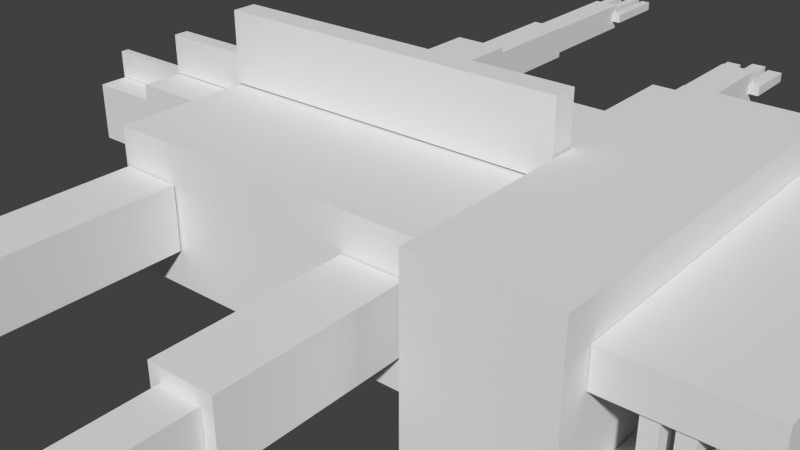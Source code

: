 # Source: snowbiter.blend  (saved by Blender 2.72.0; exported with 4.5.12 LTS)
import bpy
from mathutils import Matrix  # noqa: F401  (used for matrix-valued properties, if any)

bpy.ops.wm.read_factory_settings(use_empty=True)
scene = bpy.context.scene
scene.name = 'Scene'

# ---- collections
col_collection_1 = bpy.data.collections.new('Collection 1'); scene.collection.children.link(col_collection_1)

# ---- materials (node trees are filled in below, after node groups)
mat_material = bpy.data.materials.new('Material')
mat_material.alpha_threshold = 0.0
mat_material.use_transparent_shadow = False
mat_material.roughness = 0.5
mat_material.line_color = (0.0, 0.0, 0.0, 1.0)

# ---- material node trees

# ---- world
world_world = bpy.data.worlds.new('World'); scene.world = world_world
world_world.color = (0.05088, 0.05088, 0.05088)
world_world.use_sun_shadow = False
world_world.sun_shadow_jitter_overblur = 0.0
world_world.cycles.sampling_method = 'MANUAL'
world_world.cycles.sample_map_resolution = 256

# ---- meshes
me_cube = bpy.data.meshes.new('Cube')
me_cube.from_pydata([(0.4607, -3.548, -0.0787), (0.4607, -3.138, -0.0787), (0.5532, -3.138, -0.0787), (0.5532, -3.548, -0.0787), (0.4607, -3.548, 0.0787), (0.4607, -3.138, 0.0787), (0.5532, -3.138, 0.0787), (0.5532, -3.548, 0.0787), (0.7393, -3.53, -0.0787), (0.7393, -3.12, -0.0787), (0.8318, -3.12, -0.0787), (0.8318, -3.53, -0.0787), (0.7393, -3.53, 0.0787), (0.7393, -3.12, 0.0787), (0.8318, -3.12, 0.0787), (0.8318, -3.53, 0.0787), (0.5945, -3.61, -0.0787), (0.5945, -3.2, -0.0787), (0.687, -3.2, -0.0787), (0.687, -3.61, -0.0787), (0.5945, -3.61, 0.0787), (0.5945, -3.2, 0.0787), (0.687, -3.2, 0.0787), (0.687, -3.61, 0.0787), (0.4624, -2.232, -0.4622), (0.4624, -1.009, -0.4622), (0.8128, -1.009, -0.4622), (0.8128, -2.232, -0.4622), (0.4624, -2.232, 0.4622), (0.4624, -1.009, 0.4622), (0.8128, -1.009, 0.4622), (0.8128, -2.232, 0.4622), (0.5281, -3.198, -0.2788), (0.5281, -2.234, -0.2788), (0.7471, -2.234, -0.2788), (0.7471, -3.198, -0.2788), (0.5281, -3.198, 0.2788), (0.5281, -2.234, 0.2788), (0.7471, -2.234, 0.2788), (0.7471, -3.198, 0.2788), (-0.952, -4.652, -0.07682), (-0.952, -4.113, -0.07682), (-0.8886, -4.113, -0.07682), (-0.8886, -4.652, -0.07682), (-0.952, -4.652, 0.07682), (-0.952, -4.113, 0.07682), (-0.8886, -4.113, 0.07682), (-0.8886, -4.652, 0.07682), (-0.7124, -4.637, -0.07682), (-0.7124, -4.099, -0.07682), (-0.649, -4.099, -0.07682), (-0.649, -4.637, -0.07682), (-0.7124, -4.637, 0.07682), (-0.7124, -4.099, 0.07682), (-0.649, -4.099, 0.07682), (-0.649, -4.637, 0.07682), (-0.8378, -4.708, -0.07682), (-0.8378, -4.17, -0.07682), (-0.7744, -4.17, -0.07682), (-0.7744, -4.708, -0.07682), (-0.8378, -4.708, 0.07682), (-0.8378, -4.17, 0.07682), (-0.7744, -4.17, 0.07682), (-0.7744, -4.708, 0.07682), (-0.8931, -4.166, -0.2273), (-0.8931, -3.202, -0.2273), (-0.7191, -3.202, -0.2273), (-0.7191, -4.166, -0.2273), (-0.8931, -4.166, 0.2273), (-0.8931, -3.202, 0.2273), (-0.7191, -3.202, 0.2273), (-0.7191, -4.166, 0.2273), (-0.9155, -3.198, -0.2788), (-0.9155, -2.234, -0.2788), (-0.6966, -2.234, -0.2788), (-0.6966, -3.198, -0.2788), (-0.9155, -3.198, 0.2788), (-0.9155, -2.234, 0.2788), (-0.6966, -2.234, 0.2788), (-0.6966, -3.198, 0.2788), (-0.9813, -2.232, -0.4622), (-0.9813, -1.01, -0.4622), (-0.6309, -1.01, -0.4622), (-0.6309, -2.232, -0.4622), (-0.9813, -2.232, 0.4622), (-0.9813, -1.01, 0.4622), (-0.6309, -1.01, 0.4622), (-0.6309, -2.232, 0.4622), (0.8145, 3.547, -0.0787), (0.8145, 3.137, -0.0787), (0.722, 3.137, -0.0787), (0.722, 3.547, -0.0787), (0.8145, 3.547, 0.0787), (0.8145, 3.137, 0.0787), (0.722, 3.137, 0.0787), (0.722, 3.547, 0.0787), (0.5359, 3.529, -0.0787), (0.5359, 3.119, -0.0787), (0.4434, 3.119, -0.0787), (0.4434, 3.529, -0.0787), (0.5359, 3.529, 0.0787), (0.5359, 3.119, 0.0787), (0.4434, 3.119, 0.0787), (0.4434, 3.529, 0.0787), (0.6807, 3.609, -0.0787), (0.6807, 3.199, -0.0787), (0.5882, 3.199, -0.0787), (0.5882, 3.609, -0.0787), (0.6807, 3.609, 0.0787), (0.6807, 3.199, 0.0787), (0.5882, 3.199, 0.0787), (0.5882, 3.609, 0.0787), (0.8128, 2.231, -0.4622), (0.8128, 1.008, -0.4622), (0.4624, 1.008, -0.4622), (0.4624, 2.231, -0.4622), (0.8128, 2.231, 0.4622), (0.8128, 1.008, 0.4622), (0.4624, 1.008, 0.4622), (0.4624, 2.231, 0.4622), (0.7471, 3.197, -0.2788), (0.7471, 2.233, -0.2788), (0.5281, 2.233, -0.2788), (0.5281, 3.197, -0.2788), (0.7471, 3.197, 0.2788), (0.7471, 2.233, 0.2788), (0.5281, 2.233, 0.2788), (0.5281, 3.197, 0.2788), (-0.6645, 4.65, -0.07682), (-0.6645, 4.112, -0.07682), (-0.728, 4.112, -0.07682), (-0.728, 4.65, -0.07682), (-0.6645, 4.65, 0.07682), (-0.6645, 4.112, 0.07682), (-0.728, 4.112, 0.07682), (-0.728, 4.65, 0.07682), (-0.9041, 4.636, -0.07682), (-0.9041, 4.098, -0.07682), (-0.9675, 4.098, -0.07682), (-0.9675, 4.636, -0.07682), (-0.9041, 4.636, 0.07682), (-0.9041, 4.098, 0.07682), (-0.9675, 4.098, 0.07682), (-0.9675, 4.636, 0.07682), (-0.7787, 4.707, -0.07682), (-0.7787, 4.169, -0.07682), (-0.8421, 4.169, -0.07682), (-0.8421, 4.707, -0.07682), (-0.7787, 4.707, 0.07682), (-0.7787, 4.169, 0.07682), (-0.8421, 4.169, 0.07682), (-0.8421, 4.707, 0.07682), (-0.7234, 4.165, -0.2273), (-0.7234, 3.201, -0.2273), (-0.8974, 3.201, -0.2273), (-0.8974, 4.165, -0.2273), (-0.7234, 4.165, 0.2273), (-0.7234, 3.201, 0.2273), (-0.8974, 3.201, 0.2273), (-0.8974, 4.165, 0.2273), (-0.701, 3.197, -0.2788), (-0.701, 2.233, -0.2788), (-0.9199, 2.233, -0.2788), (-0.9199, 3.197, -0.2788), (-0.701, 3.197, 0.2788), (-0.701, 2.233, 0.2788), (-0.9199, 2.233, 0.2788), (-0.9199, 3.197, 0.2788), (-0.6352, 2.231, -0.4622), (-0.6352, 1.008, -0.4622), (-0.9856, 1.008, -0.4622), (-0.9856, 2.231, -0.4622), (-0.6352, 2.231, 0.4622), (-0.6352, 1.008, 0.4622), (-0.9856, 1.008, 0.4622), (-0.9856, 2.231, 0.4622), (-1.56, 0.02827, 0.4439), (-1.56, -0.02827, 0.4439), (-2.093, -0.02827, 0.4439), (-2.093, 0.02827, 0.4439), (-1.56, 0.02827, 0.8551), (-1.56, -0.02827, 0.8551), (-2.093, -0.02827, 0.8551), (-2.093, 0.02827, 0.8551), (-1.013, 0.05148, 0.8353), (-1.013, -0.05148, 0.8353), (-1.545, -0.05148, 0.8353), (-1.545, 0.05149, 0.8353), (-1.013, 0.05148, 1.411), (-1.013, -0.05149, 1.411), (-1.545, -0.05148, 1.411), (-1.545, 0.05148, 1.411), (-1.554, 0.2264, -0.4376), (-1.554, -0.2264, -0.4376), (-2.09, -0.2264, -0.4376), (-2.09, 0.2264, -0.4376), (-1.554, 0.2264, 0.4376), (-1.554, -0.2264, 0.4376), (-2.09, -0.2264, 0.4376), (-2.09, 0.2264, 0.4376), (-1.009, 0.334, -0.8229), (-1.009, -0.334, -0.8229), (-1.545, -0.334, -0.8229), (-1.545, 0.334, -0.8229), (-1.009, 0.334, 0.8229), (-1.009, -0.334, 0.8229), (-1.545, -0.334, 0.8229), (-1.545, 0.334, 0.8229), (1.0, 0.08384, 1.023), (1.0, -0.08384, 1.023), (-1.0, -0.08384, 1.023), (-1.0, 0.08384, 1.023), (1.0, 0.08384, 2.047), (1.0, -0.08384, 2.047), (-1.0, -0.08384, 2.047), (-1.0, 0.08384, 2.047), (2.467, 0.5585, 0.3469), (2.467, 0.6768, 0.3469), (2.386, 0.6768, 0.3469), (2.386, 0.5585, 0.3469), (2.467, 0.5585, -0.1688), (2.467, 0.6768, -0.1688), (2.386, 0.6768, -0.1688), (2.386, 0.5585, -0.1688), (2.467, 0.3532, 0.3469), (2.467, 0.4715, 0.3469), (2.386, 0.4715, 0.3469), (2.386, 0.3532, 0.3469), (2.467, 0.3532, -0.1688), (2.467, 0.4715, -0.1688), (2.386, 0.4715, -0.1688), (2.386, 0.3532, -0.1688), (2.467, -0.4941, 0.3469), (2.467, -0.3758, 0.3469), (2.386, -0.3758, 0.3469), (2.386, -0.4941, 0.3469), (2.467, -0.4941, -0.1688), (2.467, -0.3758, -0.1688), (2.386, -0.3758, -0.1688), (2.386, -0.4941, -0.1688), (2.467, -0.7419, 0.3469), (2.467, -0.6236, 0.3469), (2.386, -0.6236, 0.3469), (2.386, -0.7419, 0.3469), (2.467, -0.7419, -0.1688), (2.467, -0.6236, -0.1688), (2.386, -0.6236, -0.1688), (2.386, -0.7419, -0.1688), (2.467, -0.9324, 0.3469), (2.467, -0.8141, 0.3469), (2.386, -0.8141, 0.3469), (2.386, -0.9324, 0.3469), (2.467, -0.9324, -0.1688), (2.467, -0.8141, -0.1688), (2.386, -0.8141, -0.1688), (2.386, -0.9324, -0.1688), (2.467, -0.2667, 0.3469), (2.467, -0.1484, 0.3469), (2.386, -0.1484, 0.3469), (2.386, -0.2667, 0.3469), (2.467, -0.2667, -0.1688), (2.467, -0.1484, -0.1688), (2.386, -0.1484, -0.1688), (2.386, -0.2667, -0.1688), (2.467, 0.1421, 0.3469), (2.467, 0.2604, 0.3469), (2.386, 0.2604, 0.3469), (2.386, 0.1421, 0.3469), (2.467, 0.1421, -0.1688), (2.467, 0.2604, -0.1688), (2.386, 0.2604, -0.1688), (2.386, 0.1421, -0.1688), (2.467, 0.7857, 0.3469), (2.467, 0.904, 0.3469), (2.386, 0.904, 0.3469), (2.386, 0.7857, 0.3469), (2.467, 0.7857, -0.1688), (2.467, 0.904, -0.1688), (2.386, 0.904, -0.1688), (2.386, 0.7857, -0.1688), (2.179, -1.118, 0.3469), (2.179, -0.9996, 0.3469), (2.097, -0.9996, 0.3469), (2.097, -1.118, 0.3469), (2.179, -1.118, -0.1688), (2.179, -0.9996, -0.1688), (2.097, -0.9996, -0.1688), (2.097, -1.118, -0.1688), (2.326, -1.118, 0.3469), (2.326, -0.9996, 0.3469), (2.244, -0.9996, 0.3469), (2.244, -1.118, 0.3469), (2.326, -1.118, -0.1688), (2.326, -0.9996, -0.1688), (2.244, -0.9996, -0.1688), (2.244, -1.118, -0.1688), (2.039, -1.118, 0.3469), (2.039, -0.9996, 0.3469), (1.957, -0.9996, 0.3469), (1.957, -1.118, 0.3469), (2.039, -1.118, -0.1688), (2.039, -0.9996, -0.1688), (1.957, -0.9996, -0.1688), (1.957, -1.118, -0.1688), (2.326, 0.9925, 0.3469), (2.326, 1.111, 0.3469), (2.244, 1.111, 0.3469), (2.244, 0.9925, 0.3469), (2.326, 0.9925, -0.1688), (2.326, 1.111, -0.1688), (2.244, 1.111, -0.1688), (2.244, 0.9925, -0.1688), (2.171, 0.9925, 0.3469), (2.171, 1.111, 0.3469), (2.09, 1.111, 0.3469), (2.09, 0.9925, 0.3469), (2.171, 0.9925, -0.1688), (2.171, 1.111, -0.1688), (2.09, 1.111, -0.1688), (2.09, 0.9925, -0.1688), (1.992, 0.9925, 0.3469), (1.992, 1.111, 0.3469), (1.91, 1.111, 0.3469), (1.91, 0.9925, 0.3469), (1.992, 0.9925, -0.1688), (1.992, 1.111, -0.1688), (1.91, 1.111, -0.1688), (1.91, 0.9925, -0.1688), (2.467, 0.9925, 0.3469), (2.467, 1.111, 0.3469), (2.386, 1.111, 0.3469), (2.386, 0.9925, 0.3469), (2.467, 0.9925, -0.1688), (2.467, 1.111, -0.1688), (2.386, 1.111, -0.1688), (2.386, 0.9925, -0.1688), (2.467, -1.118, 0.3469), (2.467, -0.9996, 0.3469), (2.386, -0.9996, 0.3469), (2.386, -1.118, 0.3469), (2.467, -1.118, -0.1688), (2.467, -0.9996, -0.1688), (2.386, -0.9996, -0.1688), (2.386, -1.118, -0.1688), (2.467, -0.05915, 0.3469), (2.467, 0.05915, 0.3469), (2.386, 0.05915, 0.3469), (2.386, -0.05915, 0.3469), (2.467, -0.05915, -0.1688), (2.467, 0.05915, -0.1688), (2.386, 0.05915, -0.1688), (2.386, -0.05915, -0.1688), (2.478, -1.131, 0.809), (2.478, 1.131, 0.809), (1.75, 1.131, 0.809), (1.75, -1.131, 0.809), (2.478, -1.131, 0.2934), (2.478, 1.131, 0.2934), (1.75, 1.131, 0.2934), (1.75, -1.131, 0.2934), (2.383, -0.4708, -0.8506), (2.383, -0.5705, -0.8506), (2.311, -0.5705, -0.8506), (2.311, -0.4708, -0.8506), (2.383, -0.4708, -0.3349), (2.383, -0.5705, -0.3349), (2.311, -0.5705, -0.3349), (2.311, -0.4708, -0.3349), (2.383, -0.2977, -0.8506), (2.383, -0.3974, -0.8506), (2.311, -0.3974, -0.8506), (2.311, -0.2977, -0.8506), (2.383, -0.2977, -0.3349), (2.383, -0.3974, -0.3349), (2.311, -0.3974, -0.3349), (2.311, -0.2977, -0.3349), (2.383, 0.4165, -0.8506), (2.383, 0.3168, -0.8506), (2.311, 0.3168, -0.8506), (2.311, 0.4165, -0.8506), (2.383, 0.4165, -0.3349), (2.383, 0.3168, -0.3349), (2.311, 0.3168, -0.3349), (2.311, 0.4165, -0.3349), (2.383, 0.6254, -0.8506), (2.383, 0.5256, -0.8506), (2.311, 0.5256, -0.8506), (2.311, 0.6254, -0.8506), (2.383, 0.6254, -0.3349), (2.383, 0.5256, -0.3349), (2.311, 0.5256, -0.3349), (2.311, 0.6254, -0.3349), (2.383, 0.786, -0.8506), (2.383, 0.6863, -0.8506), (2.311, 0.6863, -0.8506), (2.311, 0.786, -0.8506), (2.383, 0.786, -0.3349), (2.383, 0.6863, -0.3349), (2.311, 0.6863, -0.3349), (2.311, 0.786, -0.3349), (2.383, 0.2248, -0.8506), (2.383, 0.1251, -0.8506), (2.311, 0.1251, -0.8506), (2.311, 0.2248, -0.8506), (2.383, 0.2248, -0.3349), (2.383, 0.1251, -0.3349), (2.311, 0.1251, -0.3349), (2.311, 0.2248, -0.3349), (2.383, -0.1198, -0.8506), (2.383, -0.2195, -0.8506), (2.311, -0.2195, -0.8506), (2.311, -0.1198, -0.8506), (2.383, -0.1198, -0.3349), (2.383, -0.2195, -0.3349), (2.311, -0.2195, -0.3349), (2.311, -0.1198, -0.3349), (2.383, -0.6623, -0.8506), (2.383, -0.762, -0.8506), (2.311, -0.762, -0.8506), (2.311, -0.6623, -0.8506), (2.383, -0.6623, -0.3349), (2.383, -0.762, -0.3349), (2.311, -0.762, -0.3349), (2.311, -0.6623, -0.3349), (2.129, 0.9423, -0.8506), (2.129, 0.8426, -0.8506), (2.057, 0.8426, -0.8506), (2.057, 0.9423, -0.8506), (2.129, 0.9423, -0.3349), (2.129, 0.8426, -0.3349), (2.057, 0.8426, -0.3349), (2.057, 0.9423, -0.3349), (2.258, 0.9423, -0.8506), (2.258, 0.8426, -0.8506), (2.186, 0.8426, -0.8506), (2.186, 0.9423, -0.8506), (2.258, 0.9423, -0.3349), (2.258, 0.8426, -0.3349), (2.186, 0.8426, -0.3349), (2.186, 0.9423, -0.3349), (2.005, 0.9423, -0.8506), (2.005, 0.8426, -0.8506), (1.933, 0.8426, -0.8506), (1.933, 0.9423, -0.8506), (2.005, 0.9423, -0.3349), (2.005, 0.8426, -0.3349), (1.933, 0.8426, -0.3349), (1.933, 0.9423, -0.3349), (2.258, -0.8367, -0.8506), (2.258, -0.9364, -0.8506), (2.186, -0.9364, -0.8506), (2.186, -0.8367, -0.8506), (2.258, -0.8367, -0.3349), (2.258, -0.9364, -0.3349), (2.186, -0.9364, -0.3349), (2.186, -0.8367, -0.3349), (2.122, -0.8367, -0.8506), (2.122, -0.9364, -0.8506), (2.05, -0.9364, -0.8506), (2.05, -0.8367, -0.8506), (2.122, -0.8367, -0.3349), (2.122, -0.9364, -0.3349), (2.05, -0.9364, -0.3349), (2.05, -0.8367, -0.3349), (1.964, -0.8367, -0.8506), (1.964, -0.9364, -0.8506), (1.892, -0.9364, -0.8506), (1.892, -0.8367, -0.8506), (1.964, -0.8367, -0.3349), (1.964, -0.9364, -0.3349), (1.892, -0.9364, -0.3349), (1.892, -0.8367, -0.3349), (2.383, -0.8367, -0.8506), (2.383, -0.9364, -0.8506), (2.311, -0.9364, -0.8506), (2.311, -0.8367, -0.8506), (2.383, -0.8367, -0.3349), (2.383, -0.9364, -0.3349), (2.311, -0.9364, -0.3349), (2.311, -0.8367, -0.3349), (2.383, 0.9423, -0.8506), (2.383, 0.8426, -0.8506), (2.311, 0.8426, -0.8506), (2.311, 0.9423, -0.8506), (2.383, 0.9423, -0.3349), (2.383, 0.8426, -0.3349), (2.311, 0.8426, -0.3349), (2.311, 0.9423, -0.3349), (2.383, 0.04986, -0.8506), (2.383, -0.04986, -0.8506), (2.311, -0.04986, -0.8506), (2.311, 0.04986, -0.8506), (2.383, 0.04986, -0.3349), (2.383, -0.04986, -0.3349), (2.311, -0.04986, -0.3349), (2.311, 0.04986, -0.3349), (2.392, 0.9532, -1.313), (2.392, -0.9532, -1.313), (1.752, -0.9532, -1.313), (1.752, 0.9532, -1.313), (2.392, 0.9532, -0.7971), (2.392, -0.9532, -0.7971), (1.752, -0.9532, -0.7971), (1.752, 0.9532, -0.7971), (1.748, 1.328, -1.324), (1.748, -1.328, -1.324), (1.013, -1.328, -1.324), (1.013, 1.328, -1.324), (1.748, 1.328, 1.324), (1.748, -1.328, 1.324), (1.013, -1.328, 1.324), (1.013, 1.328, 1.324), (1.0, 1.0, -1.0), (1.0, -1.0, -1.0), (-1.0, -1.0, -1.0), (-1.0, 1.0, -1.0), (1.0, 1.0, 1.0), (1.0, -1.0, 1.0), (-1.0, -1.0, 1.0), (-1.0, 1.0, 1.0)], [], [(0, 1, 2, 3), (4, 7, 6, 5), (0, 4, 5, 1), (1, 5, 6, 2), (2, 6, 7, 3), (4, 0, 3, 7), (8, 9, 10, 11), (12, 15, 14, 13), (8, 12, 13, 9), (9, 13, 14, 10), (10, 14, 15, 11), (12, 8, 11, 15), (16, 17, 18, 19), (20, 23, 22, 21), (16, 20, 21, 17), (17, 21, 22, 18), (18, 22, 23, 19), (20, 16, 19, 23), (24, 25, 26, 27), (28, 31, 30, 29), (24, 28, 29, 25), (25, 29, 30, 26), (26, 30, 31, 27), (28, 24, 27, 31), (32, 33, 34, 35), (36, 39, 38, 37), (32, 36, 37, 33), (33, 37, 38, 34), (34, 38, 39, 35), (36, 32, 35, 39), (40, 41, 42, 43), (44, 47, 46, 45), (40, 44, 45, 41), (41, 45, 46, 42), (42, 46, 47, 43), (44, 40, 43, 47), (48, 49, 50, 51), (52, 55, 54, 53), (48, 52, 53, 49), (49, 53, 54, 50), (50, 54, 55, 51), (52, 48, 51, 55), (56, 57, 58, 59), (60, 63, 62, 61), (56, 60, 61, 57), (57, 61, 62, 58), (58, 62, 63, 59), (60, 56, 59, 63), (64, 65, 66, 67), (68, 71, 70, 69), (64, 68, 69, 65), (65, 69, 70, 66), (66, 70, 71, 67), (68, 64, 67, 71), (72, 73, 74, 75), (76, 79, 78, 77), (72, 76, 77, 73), (73, 77, 78, 74), (74, 78, 79, 75), (76, 72, 75, 79), (80, 81, 82, 83), (84, 87, 86, 85), (80, 84, 85, 81), (81, 85, 86, 82), (82, 86, 87, 83), (84, 80, 83, 87), (88, 89, 90, 91), (92, 95, 94, 93), (88, 92, 93, 89), (89, 93, 94, 90), (90, 94, 95, 91), (92, 88, 91, 95), (96, 97, 98, 99), (100, 103, 102, 101), (96, 100, 101, 97), (97, 101, 102, 98), (98, 102, 103, 99), (100, 96, 99, 103), (104, 105, 106, 107), (108, 111, 110, 109), (104, 108, 109, 105), (105, 109, 110, 106), (106, 110, 111, 107), (108, 104, 107, 111), (112, 113, 114, 115), (116, 119, 118, 117), (112, 116, 117, 113), (113, 117, 118, 114), (114, 118, 119, 115), (116, 112, 115, 119), (120, 121, 122, 123), (124, 127, 126, 125), (120, 124, 125, 121), (121, 125, 126, 122), (122, 126, 127, 123), (124, 120, 123, 127), (128, 129, 130, 131), (132, 135, 134, 133), (128, 132, 133, 129), (129, 133, 134, 130), (130, 134, 135, 131), (132, 128, 131, 135), (136, 137, 138, 139), (140, 143, 142, 141), (136, 140, 141, 137), (137, 141, 142, 138), (138, 142, 143, 139), (140, 136, 139, 143), (144, 145, 146, 147), (148, 151, 150, 149), (144, 148, 149, 145), (145, 149, 150, 146), (146, 150, 151, 147), (148, 144, 147, 151), (152, 153, 154, 155), (156, 159, 158, 157), (152, 156, 157, 153), (153, 157, 158, 154), (154, 158, 159, 155), (156, 152, 155, 159), (160, 161, 162, 163), (164, 167, 166, 165), (160, 164, 165, 161), (161, 165, 166, 162), (162, 166, 167, 163), (164, 160, 163, 167), (168, 169, 170, 171), (172, 175, 174, 173), (168, 172, 173, 169), (169, 173, 174, 170), (170, 174, 175, 171), (172, 168, 171, 175), (176, 177, 178, 179), (180, 183, 182, 181), (176, 180, 181, 177), (177, 181, 182, 178), (178, 182, 183, 179), (180, 176, 179, 183), (184, 185, 186, 187), (188, 191, 190, 189), (184, 188, 189, 185), (185, 189, 190, 186), (186, 190, 191, 187), (188, 184, 187, 191), (192, 193, 194, 195), (196, 199, 198, 197), (192, 196, 197, 193), (193, 197, 198, 194), (194, 198, 199, 195), (196, 192, 195, 199), (200, 201, 202, 203), (204, 207, 206, 205), (200, 204, 205, 201), (201, 205, 206, 202), (202, 206, 207, 203), (204, 200, 203, 207), (208, 209, 210, 211), (212, 215, 214, 213), (208, 212, 213, 209), (209, 213, 214, 210), (210, 214, 215, 211), (212, 208, 211, 215), (216, 217, 218, 219), (220, 223, 222, 221), (216, 220, 221, 217), (217, 221, 222, 218), (218, 222, 223, 219), (220, 216, 219, 223), (224, 225, 226, 227), (228, 231, 230, 229), (224, 228, 229, 225), (225, 229, 230, 226), (226, 230, 231, 227), (228, 224, 227, 231), (232, 233, 234, 235), (236, 239, 238, 237), (232, 236, 237, 233), (233, 237, 238, 234), (234, 238, 239, 235), (236, 232, 235, 239), (240, 241, 242, 243), (244, 247, 246, 245), (240, 244, 245, 241), (241, 245, 246, 242), (242, 246, 247, 243), (244, 240, 243, 247), (248, 249, 250, 251), (252, 255, 254, 253), (248, 252, 253, 249), (249, 253, 254, 250), (250, 254, 255, 251), (252, 248, 251, 255), (256, 257, 258, 259), (260, 263, 262, 261), (256, 260, 261, 257), (257, 261, 262, 258), (258, 262, 263, 259), (260, 256, 259, 263), (264, 265, 266, 267), (268, 271, 270, 269), (264, 268, 269, 265), (265, 269, 270, 266), (266, 270, 271, 267), (268, 264, 267, 271), (272, 273, 274, 275), (276, 279, 278, 277), (272, 276, 277, 273), (273, 277, 278, 274), (274, 278, 279, 275), (276, 272, 275, 279), (280, 281, 282, 283), (284, 287, 286, 285), (280, 284, 285, 281), (281, 285, 286, 282), (282, 286, 287, 283), (284, 280, 283, 287), (288, 289, 290, 291), (292, 295, 294, 293), (288, 292, 293, 289), (289, 293, 294, 290), (290, 294, 295, 291), (292, 288, 291, 295), (296, 297, 298, 299), (300, 303, 302, 301), (296, 300, 301, 297), (297, 301, 302, 298), (298, 302, 303, 299), (300, 296, 299, 303), (304, 305, 306, 307), (308, 311, 310, 309), (304, 308, 309, 305), (305, 309, 310, 306), (306, 310, 311, 307), (308, 304, 307, 311), (312, 313, 314, 315), (316, 319, 318, 317), (312, 316, 317, 313), (313, 317, 318, 314), (314, 318, 319, 315), (316, 312, 315, 319), (320, 321, 322, 323), (324, 327, 326, 325), (320, 324, 325, 321), (321, 325, 326, 322), (322, 326, 327, 323), (324, 320, 323, 327), (328, 329, 330, 331), (332, 335, 334, 333), (328, 332, 333, 329), (329, 333, 334, 330), (330, 334, 335, 331), (332, 328, 331, 335), (336, 337, 338, 339), (340, 343, 342, 341), (336, 340, 341, 337), (337, 341, 342, 338), (338, 342, 343, 339), (340, 336, 339, 343), (344, 345, 346, 347), (348, 351, 350, 349), (344, 348, 349, 345), (345, 349, 350, 346), (346, 350, 351, 347), (348, 344, 347, 351), (352, 353, 354, 355), (356, 359, 358, 357), (352, 356, 357, 353), (353, 357, 358, 354), (354, 358, 359, 355), (356, 352, 355, 359), (360, 361, 362, 363), (364, 367, 366, 365), (360, 364, 365, 361), (361, 365, 366, 362), (362, 366, 367, 363), (364, 360, 363, 367), (368, 369, 370, 371), (372, 375, 374, 373), (368, 372, 373, 369), (369, 373, 374, 370), (370, 374, 375, 371), (372, 368, 371, 375), (376, 377, 378, 379), (380, 383, 382, 381), (376, 380, 381, 377), (377, 381, 382, 378), (378, 382, 383, 379), (380, 376, 379, 383), (384, 385, 386, 387), (388, 391, 390, 389), (384, 388, 389, 385), (385, 389, 390, 386), (386, 390, 391, 387), (388, 384, 387, 391), (392, 393, 394, 395), (396, 399, 398, 397), (392, 396, 397, 393), (393, 397, 398, 394), (394, 398, 399, 395), (396, 392, 395, 399), (400, 401, 402, 403), (404, 407, 406, 405), (400, 404, 405, 401), (401, 405, 406, 402), (402, 406, 407, 403), (404, 400, 403, 407), (408, 409, 410, 411), (412, 415, 414, 413), (408, 412, 413, 409), (409, 413, 414, 410), (410, 414, 415, 411), (412, 408, 411, 415), (416, 417, 418, 419), (420, 423, 422, 421), (416, 420, 421, 417), (417, 421, 422, 418), (418, 422, 423, 419), (420, 416, 419, 423), (424, 425, 426, 427), (428, 431, 430, 429), (424, 428, 429, 425), (425, 429, 430, 426), (426, 430, 431, 427), (428, 424, 427, 431), (432, 433, 434, 435), (436, 439, 438, 437), (432, 436, 437, 433), (433, 437, 438, 434), (434, 438, 439, 435), (436, 432, 435, 439), (440, 441, 442, 443), (444, 447, 446, 445), (440, 444, 445, 441), (441, 445, 446, 442), (442, 446, 447, 443), (444, 440, 443, 447), (448, 449, 450, 451), (452, 455, 454, 453), (448, 452, 453, 449), (449, 453, 454, 450), (450, 454, 455, 451), (452, 448, 451, 455), (456, 457, 458, 459), (460, 463, 462, 461), (456, 460, 461, 457), (457, 461, 462, 458), (458, 462, 463, 459), (460, 456, 459, 463), (464, 465, 466, 467), (468, 471, 470, 469), (464, 468, 469, 465), (465, 469, 470, 466), (466, 470, 471, 467), (468, 464, 467, 471), (472, 473, 474, 475), (476, 479, 478, 477), (472, 476, 477, 473), (473, 477, 478, 474), (474, 478, 479, 475), (476, 472, 475, 479), (480, 481, 482, 483), (484, 487, 486, 485), (480, 484, 485, 481), (481, 485, 486, 482), (482, 486, 487, 483), (484, 480, 483, 487), (488, 489, 490, 491), (492, 495, 494, 493), (488, 492, 493, 489), (489, 493, 494, 490), (490, 494, 495, 491), (492, 488, 491, 495), (496, 497, 498, 499), (500, 503, 502, 501), (496, 500, 501, 497), (497, 501, 502, 498), (498, 502, 503, 499), (500, 496, 499, 503), (504, 505, 506, 507), (508, 511, 510, 509), (504, 508, 509, 505), (505, 509, 510, 506), (506, 510, 511, 507), (508, 504, 507, 511), (512, 513, 514, 515), (516, 519, 518, 517), (512, 516, 517, 513), (513, 517, 518, 514), (514, 518, 519, 515), (516, 512, 515, 519)])
_uv = me_cube.uv_layers.new(name='UVMap')
_uv.uv.foreach_set('vector', [0.7604, 0.9801, 0.7604, 0.9412, 0.7691, 0.9412, 0.7691, 0.9801, 0.8513, 0.8614, 0.8601, 0.8614, 0.8601, 0.9003, 0.8513, 0.9003, 0.132, 0.9469, 0.117, 0.9469, 0.117, 0.908, 0.132, 0.908, 0.8275, 0.6375, 0.8275, 0.6226, 0.8363, 0.6226, 0.8363, 0.6375, 0.4378, 0.9525, 0.4229, 0.9525, 0.4229, 0.9136, 0.4378, 0.9136, 0.7485, 0.2295, 0.7485, 0.2146, 0.7573, 0.2146, 0.7573, 0.2295, 0.7691, 0.9801, 0.7691, 0.9412, 0.7779, 0.9412, 0.7779, 0.9801, 0.8695, 0.9819, 0.8607, 0.9819, 0.8607, 0.943, 0.8695, 0.943, 0.1469, 0.9469, 0.132, 0.9469, 0.132, 0.908, 0.1469, 0.908, 0.7661, 0.2295, 0.7661, 0.2445, 0.7573, 0.2445, 0.7573, 0.2295, 0.9604, 0.8112, 0.9454, 0.8112, 0.9454, 0.7723, 0.9604, 0.7723, 0.7749, 0.2295, 0.7749, 0.2445, 0.7661, 0.2445, 0.7661, 0.2295, 0.8782, 0.9819, 0.8782, 0.943, 0.887, 0.943, 0.887, 0.9819, 0.8782, 0.9819, 0.8695, 0.9819, 0.8695, 0.943, 0.8782, 0.943, 0.7393, 0.9489, 0.7244, 0.9489, 0.7244, 0.91, 0.7393, 0.91, 0.7661, 0.2146, 0.7661, 0.2295, 0.7573, 0.2295, 0.7573, 0.2146, 0.7543, 0.9489, 0.7393, 0.9489, 0.7393, 0.91, 0.7543, 0.91, 0.7397, 0.2445, 0.7397, 0.2295, 0.7485, 0.2295, 0.7485, 0.2445, 0.8722, 0.116, 0.8722, 0.0, 0.9055, 1.131e-08, 0.9055, 0.116, 0.5601, 0.8635, 0.5268, 0.8635, 0.5268, 0.7475, 0.5601, 0.7475, 0.3512, 0.7475, 0.2634, 0.7475, 0.2634, 0.6315, 0.3512, 0.6315, 0.8764, 0.6454, 0.8764, 0.5577, 0.9097, 0.5577, 0.9097, 0.6454, 0.1756, 0.7475, 0.0878, 0.7475, 0.0878, 0.6315, 0.1756, 0.6315, 0.8885, 0.422, 0.8885, 0.3342, 0.9218, 0.3342, 0.9218, 0.422, 0.9256, 0.5332, 0.9256, 0.4417, 0.9464, 0.4417, 0.9464, 0.5332, 0.9464, 0.6246, 0.9256, 0.6246, 0.9256, 0.5332, 0.9464, 0.5332, 0.5268, 0.8389, 0.4738, 0.8389, 0.4738, 0.7475, 0.5268, 0.7475, 0.5906, 0.954, 0.5906, 0.9011, 0.6114, 0.9011, 0.6114, 0.954, 0.2628, 0.8389, 0.2098, 0.8389, 0.2098, 0.7475, 0.2628, 0.7475, 0.5906, 0.9011, 0.5906, 0.954, 0.5698, 0.954, 0.5698, 0.9011, 0.9919, 0.1518, 0.9919, 0.1007, 0.998, 0.1007, 0.998, 0.1518, 0.7163, 0.9489, 0.7223, 0.9489, 0.7223, 1.0, 0.7163, 1.0, 0.9571, 0.3608, 0.9426, 0.3608, 0.9426, 0.3097, 0.9571, 0.3097, 0.8543, 0.6372, 0.8543, 0.6226, 0.8604, 0.6226, 0.8604, 0.6372, 0.04377, 0.9547, 0.02918, 0.9547, 0.02918, 0.9036, 0.04377, 0.9036, 0.8664, 0.6226, 0.8664, 0.6372, 0.8604, 0.6372, 0.8604, 0.6226, 0.993, 0.4928, 0.993, 0.4417, 0.999, 0.4417, 0.999, 0.4928, 0.9985, 0.4119, 0.9925, 0.4119, 0.9925, 0.3608, 0.9985, 0.3608, 0.8451, 0.955, 0.8305, 0.955, 0.8305, 0.9039, 0.8451, 0.9039, 0.5601, 0.8418, 0.5601, 0.8272, 0.5661, 0.8272, 0.5661, 0.8418, 0.8597, 0.955, 0.8451, 0.955, 0.8451, 0.9039, 0.8597, 0.9039, 0.8543, 0.6372, 0.8543, 0.6518, 0.8483, 0.6518, 0.8483, 0.6372, 0.7543, 0.9611, 0.7543, 0.91, 0.7603, 0.91, 0.7603, 0.9611, 0.998, 0.2029, 0.9919, 0.2029, 0.9919, 0.1518, 0.998, 0.1518, 0.0, 0.9036, 0.01459, 0.9036, 0.01459, 0.9547, 9.906e-09, 0.9547, 0.8423, 0.6518, 0.8423, 0.6372, 0.8483, 0.6372, 0.8483, 0.6518, 0.186, 0.9534, 0.1714, 0.9534, 0.1714, 0.9023, 0.186, 0.9023, 0.5661, 0.8418, 0.5661, 0.8563, 0.5601, 0.8563, 0.5601, 0.8418, 0.9204, 0.8638, 0.9204, 0.9552, 0.9038, 0.9552, 0.9038, 0.8638, 0.9426, 0.2182, 0.9591, 0.2182, 0.9591, 0.3097, 0.9426, 0.3097, 0.9038, 0.8392, 0.8607, 0.8392, 0.8607, 0.7478, 0.9038, 0.7478, 0.06746, 0.9511, 0.06746, 0.908, 0.08398, 0.908, 0.08398, 0.9511, 0.613, 0.8096, 0.6562, 0.8096, 0.6562, 0.9011, 0.613, 0.9011, 0.117, 0.908, 0.117, 0.9511, 0.1005, 0.9511, 0.1005, 0.908, 0.8305, 0.9039, 0.8305, 0.8125, 0.8513, 0.8125, 0.8513, 0.9039, 0.952, 0.1007, 0.9312, 0.1007, 0.9312, 0.009269, 0.952, 0.009269, 0.1568, 0.8389, 0.1039, 0.8389, 0.1039, 0.7475, 0.1568, 0.7475, 0.4946, 0.9465, 0.4946, 0.8936, 0.5154, 0.8936, 0.5154, 0.9465, 0.3164, 0.7475, 0.3693, 0.7475, 0.3693, 0.8389, 0.3164, 0.8389, 0.9022, 0.8901, 0.9022, 0.943, 0.8815, 0.943, 0.8815, 0.8901, 0.7972, 0.9285, 0.7972, 0.8125, 0.8305, 0.8125, 0.8305, 0.9285, 0.5601, 0.7475, 0.5268, 0.7475, 0.5268, 0.6315, 0.5601, 0.6315, 0.439, 0.7475, 0.3512, 0.7475, 0.3512, 0.6315, 0.439, 0.6315, 0.3762, 0.8389, 0.3762, 0.9267, 0.3429, 0.9267, 0.3429, 0.8389, 0.7972, 0.7723, 0.7094, 0.7723, 0.7094, 0.6563, 0.7972, 0.6563, 0.2764, 0.8389, 0.2764, 0.9267, 0.2431, 0.9267, 0.2431, 0.8389, 0.9766, 0.2672, 0.9766, 0.3061, 0.9679, 0.3061, 0.9679, 0.2672, 0.9607, 0.0582, 0.9695, 0.0582, 0.9695, 0.09711, 0.9607, 0.09711, 0.5417, 0.9529, 0.5268, 0.9529, 0.5268, 0.914, 0.5417, 0.914, 0.7749, 0.2445, 0.7749, 0.2295, 0.7837, 0.2295, 0.7837, 0.2445, 0.4677, 0.9525, 0.4528, 0.9525, 0.4528, 0.9136, 0.4677, 0.9136, 0.8275, 0.6525, 0.8275, 0.6375, 0.8363, 0.6375, 0.8363, 0.6525, 0.9607, 0.0582, 0.9607, 0.09711, 0.952, 0.09711, 0.952, 0.0582, 0.9783, 0.09711, 0.9695, 0.09711, 0.9695, 0.0582, 0.9783, 0.0582, 0.7244, 0.9489, 0.7094, 0.9489, 0.7094, 0.91, 0.7244, 0.91, 0.7397, 0.2295, 0.7397, 0.2146, 0.7485, 0.2146, 0.7485, 0.2295, 0.4528, 0.9525, 0.4378, 0.9525, 0.4378, 0.9136, 0.4528, 0.9136, 0.7485, 0.2445, 0.7485, 0.2295, 0.7573, 0.2295, 0.7573, 0.2445, 0.9679, 0.2672, 0.9679, 0.3061, 0.9591, 0.3061, 0.9591, 0.2672, 0.5242, 0.9815, 0.5154, 0.9815, 0.5154, 0.9425, 0.5242, 0.9425, 0.9367, 0.4401, 0.9218, 0.4401, 0.9218, 0.4012, 0.9367, 0.4012, 0.7661, 0.2295, 0.7661, 0.2146, 0.7749, 0.2146, 0.7749, 0.2295, 0.5567, 0.9529, 0.5417, 0.9529, 0.5417, 0.914, 0.5567, 0.914, 0.7837, 0.2146, 0.7837, 0.2295, 0.7749, 0.2295, 0.7749, 0.2146, 0.9038, 0.7723, 0.9038, 0.6563, 0.9371, 0.6563, 0.9371, 0.7723, 0.7936, 0.8883, 0.7604, 0.8883, 0.7604, 0.7723, 0.7936, 0.7723, 0.2634, 0.7475, 0.1756, 0.7475, 0.1756, 0.6315, 0.2634, 0.6315, 0.2098, 0.9267, 0.2098, 0.8389, 0.2431, 0.8389, 0.2431, 0.9267, 0.5268, 0.7475, 0.439, 0.7475, 0.439, 0.6315, 0.5268, 0.6315, 0.4095, 0.8389, 0.4095, 0.9267, 0.3762, 0.9267, 0.3762, 0.8389, 0.9454, 0.7723, 0.9454, 0.8638, 0.9246, 0.8638, 0.9246, 0.7723, 0.9218, 0.3097, 0.9426, 0.3097, 0.9426, 0.4012, 0.9218, 0.4012, 0.3693, 0.7475, 0.4223, 0.7475, 0.4223, 0.8389, 0.3693, 0.8389, 0.6322, 0.9011, 0.6322, 0.954, 0.6114, 0.954, 0.6114, 0.9011, 0.2098, 0.8389, 0.1568, 0.8389, 0.1568, 0.7475, 0.2098, 0.7475, 0.7812, 0.8883, 0.7812, 0.9412, 0.7604, 0.9412, 0.7604, 0.8883, 0.4738, 0.9447, 0.4738, 0.9958, 0.4678, 0.9958, 0.4678, 0.9447, 0.998, 0.8623, 0.992, 0.8623, 0.992, 0.8112, 0.998, 0.8112, 0.6468, 0.9522, 0.6322, 0.9522, 0.6322, 0.9011, 0.6468, 0.9011, 0.8483, 0.6372, 0.8483, 0.6226, 0.8543, 0.6226, 0.8543, 0.6372, 0.7957, 0.9394, 0.7812, 0.9394, 0.7812, 0.8883, 0.7957, 0.8883, 0.8483, 0.6226, 0.8483, 0.6372, 0.8423, 0.6372, 0.8423, 0.6226, 1.0, 0.7601, 1.0, 0.8112, 0.994, 0.8112, 0.994, 0.7601, 0.4738, 0.9447, 0.4678, 0.9447, 0.4678, 0.8936, 0.4738, 0.8936, 0.1714, 0.9534, 0.1568, 0.9534, 0.1568, 0.9023, 0.1714, 0.9023, 0.8543, 0.6518, 0.8543, 0.6372, 0.8604, 0.6372, 0.8604, 0.6518, 0.9571, 0.4119, 0.9426, 0.4119, 0.9426, 0.3608, 0.9571, 0.3608, 0.8363, 0.6372, 0.8363, 0.6226, 0.8423, 0.6226, 0.8423, 0.6372, 0.9987, 0.2182, 0.9987, 0.2693, 0.9927, 0.2693, 0.9927, 0.2182, 0.9985, 0.3608, 0.9925, 0.3608, 0.9925, 0.3097, 0.9985, 0.3097, 0.02918, 0.9547, 0.01459, 0.9547, 0.01459, 0.9036, 0.02918, 0.9036, 0.8604, 0.6518, 0.8604, 0.6372, 0.8664, 0.6372, 0.8664, 0.6518, 0.2006, 0.9534, 0.186, 0.9534, 0.186, 0.9023, 0.2006, 0.9023, 0.8363, 0.6521, 0.8363, 0.6375, 0.8423, 0.6375, 0.8423, 0.6521, 0.9412, 0.8638, 0.9412, 0.9552, 0.9246, 0.9552, 0.9246, 0.8638, 0.9412, 0.8638, 0.9577, 0.8638, 0.9577, 0.9552, 0.9412, 0.9552, 0.613, 0.9011, 0.5698, 0.9011, 0.5698, 0.8096, 0.613, 0.8096, 0.08398, 0.9511, 0.08398, 0.908, 0.1005, 0.908, 0.1005, 0.9511, 0.9038, 0.7478, 0.8607, 0.7478, 0.8607, 0.6563, 0.9038, 0.6563, 0.05093, 0.9511, 0.05093, 0.908, 0.06746, 0.908, 0.06746, 0.9511, 0.9246, 0.7723, 0.9246, 0.8638, 0.9038, 0.8638, 0.9038, 0.7723, 0.9218, 0.2182, 0.9426, 0.2182, 0.9426, 0.3097, 0.9218, 0.3097, 0.1039, 0.8389, 0.05093, 0.8389, 0.05093, 0.7475, 0.1039, 0.7475, 0.4946, 0.8936, 0.4946, 0.9465, 0.4738, 0.9465, 0.4738, 0.8936, 0.3164, 0.8389, 0.2634, 0.8389, 0.2634, 0.7475, 0.3164, 0.7475, 0.8815, 0.8901, 0.8815, 0.943, 0.8607, 0.943, 0.8607, 0.8901, 0.9218, 0.2182, 0.9218, 0.3342, 0.8885, 0.3342, 0.8885, 0.2182, 0.8764, 0.4417, 0.9097, 0.4417, 0.9097, 0.5577, 0.8764, 0.5577, 0.0878, 0.7475, 5.661e-09, 0.7475, 0.0, 0.6315, 0.0878, 0.6315, 0.3096, 0.9267, 0.3096, 0.8389, 0.3429, 0.8389, 0.3429, 0.9267, 0.5698, 0.6936, 0.6576, 0.6936, 0.6576, 0.8096, 0.5698, 0.8096, 0.2764, 0.9267, 0.2764, 0.8389, 0.3096, 0.8389, 0.3096, 0.9267, 0.7244, 0.9489, 0.7297, 0.9489, 0.7297, 0.9995, 0.7244, 0.9995, 0.4226, 0.9368, 0.4226, 0.9873, 0.4172, 0.9873, 0.4172, 0.9368, 0.982, 0.2672, 0.982, 0.3062, 0.9766, 0.3062, 0.9766, 0.2672, 0.5268, 0.8635, 0.5658, 0.8635, 0.5658, 0.914, 0.5268, 0.914, 0.9367, 0.4402, 0.9367, 0.4012, 0.9421, 0.4012, 0.9421, 0.4402, 0.6995, 0.9243, 0.6605, 0.9243, 0.6605, 0.8738, 0.6995, 0.8738, 0.9643, 0.711, 0.9741, 0.711, 0.9741, 0.7615, 0.9643, 0.7615, 0.7093, 0.8738, 0.7093, 0.9243, 0.6995, 0.9243, 0.6995, 0.8738, 0.9741, 0.6563, 0.9741, 0.711, 0.9643, 0.711, 0.9643, 0.6563, 0.4738, 0.8936, 0.4738, 0.8389, 0.5244, 0.8389, 0.5244, 0.8936, 0.1469, 0.9626, 0.1469, 0.908, 0.1567, 0.908, 0.1567, 0.9626, 0.76, 0.8553, 0.76, 0.91, 0.7094, 0.91, 0.7094, 0.8553, 0.9037, 0.8901, 0.8607, 0.8901, 0.8607, 0.8392, 0.9037, 0.8392, 0.5948, 0.1898, 0.5948, 0.2407, 0.5518, 0.2407, 0.5518, 0.1898, 0.4659, 0.8305, 0.4659, 0.9136, 0.4229, 0.9136, 0.4229, 0.8305, 0.4229, 0.8305, 0.4229, 0.7475, 0.4738, 0.7475, 0.4738, 0.8305, 0.8722, 0.199, 0.8722, 0.116, 0.9152, 0.116, 0.9152, 0.199, 0.7094, 0.8553, 0.7094, 0.7723, 0.7604, 0.7723, 0.7604, 0.8553, 0.2078, 0.8389, 0.2078, 0.9023, 0.1568, 0.9023, 0.1568, 0.8389, 0.8885, 0.4378, 0.8376, 0.4378, 0.8376, 0.3744, 0.8885, 0.3744, 0.8722, 0.0, 0.8722, 0.1562, 0.8088, 0.1562, 0.8088, 0.0, 2.264e-08, 0.9036, 0.0, 0.7475, 0.05093, 0.7475, 0.05093, 0.9036, 0.7972, 0.8125, 0.7972, 0.6563, 0.8607, 0.6563, 0.8607, 0.8125, 0.8885, 0.2182, 0.8885, 0.3744, 0.8376, 0.3744, 0.8376, 0.2182, 0.9312, 0.199, 0.9152, 0.199, 0.9152, 0.009269, 0.9312, 0.009269, 0.9256, 0.4417, 0.9256, 0.6315, 0.9097, 0.6315, 0.9097, 0.4417, 0.953, 0.6563, 0.953, 0.7535, 0.9371, 0.7535, 0.9371, 0.6563, 0.6001, 0.1898, 0.5028, 0.1898, 0.5028, 0.0, 0.6001, 2.262e-08, 0.9471, 0.1007, 0.9471, 0.1979, 0.9312, 0.1979, 0.9312, 0.1007, 0.5698, 0.2519, 0.6671, 0.2519, 0.6671, 0.4417, 0.5698, 0.4417, 0.8888, 0.2051, 0.8888, 0.2163, 0.8811, 0.2163, 0.8811, 0.2051, 0.9199, 0.2163, 0.9122, 0.2163, 0.9122, 0.2051, 0.9199, 0.2051, 0.9689, 0.9127, 0.9689, 0.9616, 0.9577, 0.9616, 0.9577, 0.9127, 0.9845, 0.8638, 0.9845, 0.9127, 0.9767, 0.9127, 0.9767, 0.8638, 0.9583, 0.1007, 0.9583, 0.1497, 0.9471, 0.1497, 0.9471, 0.1007, 0.9778, 0.4076, 0.9778, 0.3586, 0.9856, 0.3586, 0.9856, 0.4076, 0.1568, 0.8879, 0.1568, 0.8991, 0.1491, 0.8991, 0.1491, 0.8879, 0.5674, 0.2519, 0.5596, 0.2519, 0.5596, 0.2407, 0.5674, 0.2407, 0.9689, 0.5396, 0.9689, 0.5885, 0.9577, 0.5885, 0.9577, 0.5396, 0.9822, 0.009269, 0.9822, 0.0582, 0.9744, 0.0582, 0.9744, 0.009269, 0.9454, 0.8601, 0.9454, 0.8112, 0.9567, 0.8112, 0.9567, 0.8601, 0.9794, 0.7623, 0.9794, 0.8112, 0.9716, 0.8112, 0.9716, 0.7623, 0.9175, 0.6315, 0.9175, 0.6427, 0.9097, 0.6427, 0.9097, 0.6315, 0.5751, 0.2519, 0.5674, 0.2519, 0.5674, 0.2407, 0.5751, 0.2407, 0.9577, 0.5396, 0.9577, 0.4906, 0.9689, 0.4906, 0.9689, 0.5396, 0.9856, 0.3097, 0.9856, 0.3586, 0.9778, 0.3586, 0.9778, 0.3097, 0.9577, 0.6374, 0.9577, 0.5885, 0.9689, 0.5885, 0.9689, 0.6374, 0.9696, 0.1986, 0.9696, 0.1497, 0.9773, 0.1497, 0.9773, 0.1986, 0.4737, 0.8795, 0.4737, 0.8907, 0.4659, 0.8907, 0.4659, 0.8795, 0.5596, 0.2519, 0.5518, 0.2519, 0.5518, 0.2407, 0.5596, 0.2407, 0.9643, 0.6563, 0.9643, 0.7052, 0.953, 0.7052, 0.953, 0.6563, 0.2006, 0.9513, 0.2006, 0.9023, 0.2084, 0.9023, 0.2084, 0.9513, 0.9696, 0.1497, 0.9696, 0.1986, 0.9583, 0.1986, 0.9583, 0.1497, 0.9741, 0.7542, 0.9741, 0.7052, 0.9818, 0.7052, 0.9818, 0.7542, 0.8811, 0.2051, 0.8811, 0.2163, 0.8733, 0.2163, 0.8733, 0.2051, 0.9044, 0.2051, 0.9122, 0.2051, 0.9122, 0.2163, 0.9044, 0.2163, 0.5679, 0.914, 0.5679, 0.9629, 0.5567, 0.9629, 0.5567, 0.914, 0.9818, 0.6563, 0.9818, 0.7052, 0.9741, 0.7052, 0.9741, 0.6563, 0.9577, 0.5885, 0.9577, 0.6374, 0.9464, 0.6374, 0.9464, 0.5885, 0.7812, 0.9883, 0.7812, 0.9394, 0.7889, 0.9394, 0.7889, 0.9883, 0.8966, 0.2051, 0.8966, 0.2163, 0.8888, 0.2163, 0.8888, 0.2051, 0.9253, 0.6427, 0.9175, 0.6427, 0.9175, 0.6315, 0.9253, 0.6315, 0.9577, 0.4906, 0.9577, 0.4417, 0.9689, 0.4417, 0.9689, 0.4906, 0.9896, 0.6563, 0.9896, 0.7052, 0.9818, 0.7052, 0.9818, 0.6563, 0.9577, 0.9127, 0.9577, 0.8638, 0.9689, 0.8638, 0.9689, 0.9127, 0.9696, 0.1497, 0.9696, 0.1007, 0.9773, 0.1007, 0.9773, 0.1497, 0.8963, 0.422, 0.8963, 0.4332, 0.8885, 0.4332, 0.8885, 0.422, 0.8741, 0.6338, 0.8664, 0.6338, 0.8664, 0.6226, 0.8741, 0.6226, 0.9471, 0.1986, 0.9471, 0.1497, 0.9583, 0.1497, 0.9583, 0.1986, 0.7967, 0.9394, 0.7967, 0.9883, 0.7889, 0.9883, 0.7889, 0.9394, 0.9571, 0.3586, 0.9571, 0.3097, 0.9684, 0.3097, 0.9684, 0.3586, 0.9703, 0.2672, 0.9703, 0.2182, 0.9781, 0.2182, 0.9781, 0.2672, 0.8741, 0.6372, 0.8741, 0.6484, 0.8664, 0.6484, 0.8664, 0.6372, 0.9097, 0.6427, 0.9175, 0.6427, 0.9175, 0.6539, 0.9097, 0.6539, 0.9632, 0.009269, 0.9632, 0.0582, 0.952, 0.0582, 0.952, 0.009269, 0.9861, 0.4417, 0.9861, 0.4906, 0.9784, 0.4906, 0.9784, 0.4417, 0.9591, 0.2672, 0.9591, 0.2182, 0.9703, 0.2182, 0.9703, 0.2672, 0.8513, 0.8614, 0.8513, 0.8125, 0.8591, 0.8125, 0.8591, 0.8614, 0.8655, 0.2051, 0.8655, 0.2163, 0.8578, 0.2163, 0.8578, 0.2051, 0.9253, 0.6539, 0.9175, 0.6539, 0.9175, 0.6427, 0.9253, 0.6427, 0.9464, 0.5885, 0.9464, 0.5396, 0.9577, 0.5396, 0.9577, 0.5885, 0.1491, 0.8879, 0.1491, 0.8389, 0.1568, 0.8389, 0.1568, 0.8879, 0.6829, 0.9243, 0.6829, 0.9733, 0.6717, 0.9733, 0.6717, 0.9243, 0.4659, 0.8795, 0.4659, 0.8305, 0.4737, 0.8305, 0.4737, 0.8795, 0.5907, 0.2407, 0.5907, 0.2519, 0.5829, 0.2519, 0.5829, 0.2407, 0.8733, 0.2163, 0.8655, 0.2163, 0.8655, 0.2051, 0.8733, 0.2051, 0.9464, 0.4906, 0.9464, 0.4417, 0.9577, 0.4417, 0.9577, 0.4906, 0.9871, 0.7623, 0.9871, 0.8112, 0.9794, 0.8112, 0.9794, 0.7623, 0.6829, 0.9733, 0.6829, 0.9243, 0.6942, 0.9243, 0.6942, 0.9733, 0.9689, 0.9127, 0.9689, 0.8638, 0.9767, 0.8638, 0.9767, 0.9127, 0.5829, 0.2407, 0.5829, 0.2519, 0.5751, 0.2519, 0.5751, 0.2407, 0.9355, 0.2163, 0.9277, 0.2163, 0.9277, 0.2051, 0.9355, 0.2051, 0.9684, 0.3608, 0.9684, 0.4097, 0.9571, 0.4097, 0.9571, 0.3608, 0.9689, 0.6374, 0.9689, 0.5885, 0.9767, 0.5885, 0.9767, 0.6374, 0.7054, 0.9243, 0.7054, 0.9733, 0.6942, 0.9733, 0.6942, 0.9243, 0.9767, 0.5396, 0.9767, 0.5885, 0.9689, 0.5885, 0.9689, 0.5396, 0.9432, 0.2051, 0.9432, 0.2163, 0.9355, 0.2163, 0.9355, 0.2051, 0.9408, 0.6539, 0.933, 0.6539, 0.933, 0.6427, 0.9408, 0.6427, 0.9604, 0.8112, 0.9604, 0.7623, 0.9716, 0.7623, 0.9716, 0.8112, 0.9774, 0.8601, 0.9774, 0.8112, 0.9851, 0.8112, 0.9851, 0.8601, 0.869, 0.1562, 0.869, 0.2051, 0.8578, 0.2051, 0.8578, 0.1562, 0.9773, 0.1986, 0.9773, 0.1497, 0.9851, 0.1497, 0.9851, 0.1986, 0.933, 0.6427, 0.933, 0.6539, 0.9253, 0.6539, 0.9253, 0.6427, 0.9196, 0.4332, 0.9118, 0.4332, 0.9118, 0.422, 0.9196, 0.422, 0.9583, 0.1497, 0.9583, 0.1007, 0.9696, 0.1007, 0.9696, 0.1497, 0.4172, 0.9368, 0.4172, 0.9857, 0.4095, 0.9857, 0.4095, 0.9368, 0.4095, 0.9368, 0.4095, 0.8879, 0.4207, 0.8879, 0.4207, 0.9368, 0.9844, 0.5885, 0.9844, 0.6374, 0.9767, 0.6374, 0.9767, 0.5885, 0.9408, 0.6315, 0.9408, 0.6427, 0.933, 0.6427, 0.933, 0.6315, 0.9199, 0.2051, 0.9277, 0.2051, 0.9277, 0.2163, 0.9199, 0.2163, 0.6717, 0.9243, 0.6717, 0.9733, 0.6605, 0.9733, 0.6605, 0.9243, 0.99, 0.009269, 0.99, 0.0582, 0.9822, 0.0582, 0.9822, 0.009269, 0.5266, 0.8936, 0.5266, 0.9425, 0.5154, 0.9425, 0.5154, 0.8936, 0.9851, 0.1007, 0.9851, 0.1497, 0.9773, 0.1497, 0.9773, 0.1007, 0.933, 0.6315, 0.933, 0.6427, 0.9253, 0.6427, 0.9253, 0.6315, 0.9133, 0.1091, 0.9055, 0.1091, 0.9055, 0.09785, 0.9133, 0.09785, 0.953, 0.7542, 0.953, 0.7052, 0.9643, 0.7052, 0.9643, 0.7542, 0.9861, 0.4906, 0.9861, 0.5396, 0.9784, 0.5396, 0.9784, 0.4906, 0.4095, 0.8879, 0.4095, 0.8389, 0.4207, 0.8389, 0.4207, 0.8879, 0.9767, 0.5885, 0.9767, 0.5396, 0.9844, 0.5396, 0.9844, 0.5885, 0.5984, 0.2407, 0.5984, 0.2519, 0.5907, 0.2519, 0.5907, 0.2407, 0.9118, 0.4332, 0.904, 0.4332, 0.904, 0.422, 0.9118, 0.422, 0.658, 0.9011, 0.658, 0.95, 0.6468, 0.95, 0.6468, 0.9011, 0.9896, 0.7052, 0.9896, 0.7542, 0.9818, 0.7542, 0.9818, 0.7052, 0.9744, 0.009269, 0.9744, 0.0582, 0.9632, 0.0582, 0.9632, 0.009269, 0.9767, 0.9616, 0.9767, 0.9127, 0.9845, 0.9127, 0.9845, 0.9616, 0.904, 0.422, 0.904, 0.4332, 0.8963, 0.4332, 0.8963, 0.422, 0.9044, 0.2163, 0.8966, 0.2163, 0.8966, 0.2051, 0.9044, 0.2051, 0.9567, 0.8601, 0.9567, 0.8112, 0.9679, 0.8112, 0.9679, 0.8601, 0.9859, 0.2182, 0.9859, 0.2672, 0.9781, 0.2672, 0.9781, 0.2182, 0.9577, 0.4906, 0.9577, 0.5396, 0.9464, 0.5396, 0.9464, 0.4906, 0.9689, 0.9616, 0.9689, 0.9127, 0.9767, 0.9127, 0.9767, 0.9616, 0.8088, 1.131e-08, 0.8088, 0.2146, 0.7397, 0.2146, 0.7397, 0.0, 0.7785, 0.6563, 0.7094, 0.6563, 0.7094, 0.4417, 0.7785, 0.4417, 0.7785, 0.4417, 0.8275, 0.4417, 0.8275, 0.6563, 0.7785, 0.6563, 0.0999, 0.8389, 0.1489, 0.8389, 0.1489, 0.908, 0.0999, 0.908, 0.8376, 0.4328, 0.7886, 0.4328, 0.7886, 0.2182, 0.8376, 0.2182, 0.0999, 0.908, 0.05093, 0.908, 0.05093, 0.8389, 0.0999, 0.8389, 0.09081, 0.9511, 0.09081, 0.9606, 0.08398, 0.9606, 0.08398, 0.9511, 0.9626, 0.4402, 0.9557, 0.4402, 0.9557, 0.4307, 0.9626, 0.4307, 0.3903, 0.9756, 0.3903, 0.9267, 0.3997, 0.9267, 0.3997, 0.9756, 0.9851, 0.1497, 0.9851, 0.1007, 0.9919, 0.1007, 0.9919, 0.1497, 0.2287, 0.9267, 0.2287, 0.9756, 0.2193, 0.9756, 0.2193, 0.9267, 0.5014, 0.9465, 0.5014, 0.9954, 0.4946, 0.9954, 0.4946, 0.9465, 0.8969, 0.6454, 0.8969, 0.6549, 0.8901, 0.6549, 0.8901, 0.6454, 0.9557, 0.4307, 0.9489, 0.4307, 0.9489, 0.4213, 0.9557, 0.4213, 0.3334, 0.9267, 0.3334, 0.9756, 0.324, 0.9756, 0.324, 0.9267, 0.887, 0.9919, 0.887, 0.943, 0.8939, 0.943, 0.8939, 0.9919, 0.3619, 0.9756, 0.3619, 0.9267, 0.3713, 0.9267, 0.3713, 0.9756, 0.9981, 0.5885, 0.9981, 0.6374, 0.9913, 0.6374, 0.9913, 0.5885, 0.0646, 0.9511, 0.0646, 0.9606, 0.05777, 0.9606, 0.05777, 0.9511, 0.9613, 0.6522, 0.9545, 0.6522, 0.9545, 0.6427, 0.9613, 0.6427, 0.9774, 0.8112, 0.9774, 0.8601, 0.9679, 0.8601, 0.9679, 0.8112, 0.9845, 0.9616, 0.9845, 0.9127, 0.9913, 0.9127, 0.9913, 0.9616, 0.3808, 0.9756, 0.3808, 0.9267, 0.3903, 0.9267, 0.3903, 0.9756, 0.994, 0.7623, 0.994, 0.8112, 0.9871, 0.8112, 0.9871, 0.7623, 0.8901, 0.6454, 0.8901, 0.6549, 0.8833, 0.6549, 0.8833, 0.6454, 0.9545, 0.6522, 0.9476, 0.6522, 0.9476, 0.6427, 0.9545, 0.6427, 0.2858, 0.9756, 0.2858, 0.9267, 0.2953, 0.9267, 0.2953, 0.9756, 0.9913, 0.9616, 0.9913, 0.9127, 0.9981, 0.9127, 0.9981, 0.9616, 0.915, 0.04893, 0.915, 0.09785, 0.9055, 0.09785, 0.9055, 0.04893, 0.9964, 0.7052, 0.9964, 0.7542, 0.9896, 0.7542, 0.9896, 0.7052, 0.9489, 0.4213, 0.9489, 0.4307, 0.9421, 0.4307, 0.9421, 0.4213, 0.9501, 0.2051, 0.9569, 0.2051, 0.9569, 0.2146, 0.9501, 0.2146, 0.9684, 0.3586, 0.9684, 0.3097, 0.9778, 0.3097, 0.9778, 0.3586, 0.8939, 0.9919, 0.8939, 0.943, 0.9007, 0.943, 0.9007, 0.9919, 0.2193, 0.9267, 0.2193, 0.9756, 0.2098, 0.9756, 0.2098, 0.9267, 0.9981, 0.8638, 0.9981, 0.9127, 0.9913, 0.9127, 0.9913, 0.8638, 0.9599, 0.7542, 0.9599, 0.7636, 0.953, 0.7636, 0.953, 0.7542, 0.05777, 0.9606, 0.05093, 0.9606, 0.05093, 0.9511, 0.05777, 0.9511, 0.4095, 0.9267, 0.4095, 0.9756, 0.4, 0.9756, 0.4, 0.9267, 0.9851, 0.8601, 0.9851, 0.8112, 0.992, 0.8112, 0.992, 0.8601, 0.3713, 0.9756, 0.3713, 0.9267, 0.3808, 0.9267, 0.3808, 0.9756, 0.4943, 0.9465, 0.4943, 0.9954, 0.4875, 0.9954, 0.4875, 0.9465, 0.6604, 0.95, 0.6604, 0.9595, 0.6536, 0.9595, 0.6536, 0.95, 0.9371, 0.7535, 0.944, 0.7535, 0.944, 0.7629, 0.9371, 0.7629, 0.9778, 0.3586, 0.9778, 0.4076, 0.9684, 0.4076, 0.9684, 0.3586, 0.9856, 0.3586, 0.9856, 0.3097, 0.9925, 0.3097, 0.9925, 0.3586, 0.2669, 0.9756, 0.2669, 0.9267, 0.2764, 0.9267, 0.2764, 0.9756, 0.9968, 0.009269, 0.9968, 0.0582, 0.99, 0.0582, 0.99, 0.009269, 0.639, 0.9522, 0.639, 0.9616, 0.6322, 0.9616, 0.6322, 0.9522, 0.1034, 0.9511, 0.1102, 0.9511, 0.1102, 0.9606, 0.1034, 0.9606, 0.2385, 0.9756, 0.2385, 0.9267, 0.248, 0.9267, 0.248, 0.9756, 0.1239, 0.9958, 0.1239, 0.9469, 0.1307, 0.9469, 0.1307, 0.9958, 0.915, 0.0, 0.915, 0.04893, 0.9055, 0.04893, 0.9055, 0.0, 0.5083, 0.9465, 0.5083, 0.9954, 0.5014, 0.9954, 0.5014, 0.9465, 0.6459, 0.9522, 0.6459, 0.9616, 0.639, 0.9616, 0.639, 0.9522, 0.2075, 0.9607, 0.2006, 0.9607, 0.2006, 0.9513, 0.2075, 0.9513, 0.8067, 0.9774, 0.8067, 0.9285, 0.8162, 0.9285, 0.8162, 0.9774, 0.9859, 0.2672, 0.9859, 0.2182, 0.9927, 0.2182, 0.9927, 0.2672, 0.3524, 0.9756, 0.3524, 0.9267, 0.3619, 0.9267, 0.3619, 0.9756, 0.5151, 0.9465, 0.5151, 0.9954, 0.5083, 0.9954, 0.5083, 0.9465, 0.9626, 0.4213, 0.9626, 0.4307, 0.9557, 0.4307, 0.9557, 0.4213, 0.08398, 0.9606, 0.07715, 0.9606, 0.07715, 0.9511, 0.08398, 0.9511, 0.9689, 0.4906, 0.9689, 0.4417, 0.9784, 0.4417, 0.9784, 0.4906, 0.9856, 0.4076, 0.9856, 0.3586, 0.9925, 0.3586, 0.9925, 0.4076, 0.324, 0.9267, 0.324, 0.9756, 0.3145, 0.9756, 0.3145, 0.9267, 0.9896, 0.7052, 0.9896, 0.6563, 0.9964, 0.6563, 0.9964, 0.7052, 0.8833, 0.6454, 0.8833, 0.6549, 0.8764, 0.6549, 0.8764, 0.6454, 0.07031, 0.9511, 0.07715, 0.9511, 0.07715, 0.9606, 0.07031, 0.9606, 0.9689, 0.5396, 0.9689, 0.4906, 0.9784, 0.4906, 0.9784, 0.5396, 0.9845, 0.9127, 0.9845, 0.8638, 0.9913, 0.8638, 0.9913, 0.9127, 0.3429, 0.9756, 0.3429, 0.9267, 0.3524, 0.9267, 0.3524, 0.9756, 0.0506, 0.9036, 0.0506, 0.9526, 0.04377, 0.9526, 0.04377, 0.9036, 0.9489, 0.4307, 0.9489, 0.4402, 0.9421, 0.4402, 0.9421, 0.4307, 0.7366, 0.9584, 0.7297, 0.9584, 0.7297, 0.9489, 0.7366, 0.9489, 0.3002, 0.9756, 0.3002, 0.9267, 0.3096, 0.9267, 0.3096, 0.9756, 0.117, 0.9958, 0.117, 0.9469, 0.1239, 0.9469, 0.1239, 0.9958, 0.5695, 0.6315, 0.5695, 0.6804, 0.5601, 0.6804, 0.5601, 0.6315, 0.4738, 0.9954, 0.4738, 0.9465, 0.4807, 0.9465, 0.4807, 0.9954, 0.9038, 0.6454, 0.9038, 0.6549, 0.8969, 0.6549, 0.8969, 0.6454, 0.7434, 0.9584, 0.7366, 0.9584, 0.7366, 0.9489, 0.7434, 0.9489, 0.2287, 0.9756, 0.2287, 0.9267, 0.2382, 0.9267, 0.2382, 0.9756, 0.9844, 0.6374, 0.9844, 0.5885, 0.9913, 0.5885, 0.9913, 0.6374, 0.5601, 0.8272, 0.5601, 0.7783, 0.5695, 0.7783, 0.5695, 0.8272, 0.9913, 0.5396, 0.9913, 0.5885, 0.9844, 0.5885, 0.9844, 0.5396, 0.9476, 0.6427, 0.9476, 0.6522, 0.9408, 0.6522, 0.9408, 0.6427, 0.944, 0.7535, 0.9508, 0.7535, 0.9508, 0.7629, 0.944, 0.7629, 0.2574, 0.9756, 0.2574, 0.9267, 0.2669, 0.9267, 0.2669, 0.9756, 0.9861, 0.5396, 0.9861, 0.4906, 0.993, 0.4906, 0.993, 0.5396, 0.5601, 0.7783, 0.5601, 0.7293, 0.5695, 0.7293, 0.5695, 0.7783, 0.993, 0.4417, 0.993, 0.4906, 0.9861, 0.4906, 0.9861, 0.4417, 0.9557, 0.4307, 0.9557, 0.4402, 0.9489, 0.4402, 0.9489, 0.4307, 0.9501, 0.2146, 0.9432, 0.2146, 0.9432, 0.2051, 0.9501, 0.2051, 0.2764, 0.9756, 0.2764, 0.9267, 0.2858, 0.9267, 0.2858, 0.9756, 0.9913, 0.5885, 0.9913, 0.5396, 0.9981, 0.5396, 0.9981, 0.5885, 0.5695, 0.6804, 0.5695, 0.7293, 0.5601, 0.7293, 0.5601, 0.6804, 0.4875, 0.9465, 0.4875, 0.9954, 0.4807, 0.9954, 0.4807, 0.9465, 0.117, 0.9511, 0.117, 0.9606, 0.1102, 0.9606, 0.1102, 0.9511, 0.1005, 0.9606, 0.09367, 0.9606, 0.09367, 0.9511, 0.1005, 0.9511, 0.8162, 0.9774, 0.8162, 0.9285, 0.8256, 0.9285, 0.8256, 0.9774, 0.9851, 0.1986, 0.9851, 0.1497, 0.9919, 0.1497, 0.9919, 0.1986, 0.3429, 0.9267, 0.3429, 0.9756, 0.3334, 0.9756, 0.3334, 0.9267, 0.1375, 0.9469, 0.1375, 0.9958, 0.1307, 0.9958, 0.1307, 0.9469, 0.6536, 0.95, 0.6536, 0.9595, 0.6468, 0.9595, 0.6468, 0.95, 0.7543, 0.9584, 0.7474, 0.9584, 0.7474, 0.9489, 0.7543, 0.9489, 0.8067, 0.9285, 0.8067, 0.9774, 0.7972, 0.9774, 0.7972, 0.9285, 0.7094, 0.9978, 0.7094, 0.9489, 0.7163, 0.9489, 0.7163, 0.9978, 0.248, 0.9756, 0.248, 0.9267, 0.2574, 0.9267, 0.2574, 0.9756, 0.1444, 0.9469, 0.1444, 0.9958, 0.1375, 0.9958, 0.1375, 0.9469, 0.7886, 0.2519, 0.7886, 0.4328, 0.7278, 0.4328, 0.7278, 0.2519, 0.6671, 0.2519, 0.7278, 0.2519, 0.7278, 0.4328, 0.6671, 0.4328, 0.7094, 0.8738, 0.6605, 0.8738, 0.6605, 0.6929, 0.7094, 0.6929, 0.5028, 0.1898, 0.5518, 0.1898, 0.5518, 0.2505, 0.5028, 0.2505, 0.8764, 0.6226, 0.8275, 0.6226, 0.8275, 0.4417, 0.8764, 0.4417, 0.8088, 0.1562, 0.8578, 0.1562, 0.8578, 0.2169, 0.8088, 0.2169, 0.6396, 0.4417, 0.6396, 0.6936, 0.5698, 0.6936, 0.5698, 0.4417, 0.6699, 0.2519, 0.6001, 0.2519, 0.6001, 1.131e-07, 0.6699, 0.0, 2.264e-08, 0.0, 0.2514, 6.787e-08, 0.2514, 0.2519, 0.0, 0.2519, 0.6699, 0.2512, 0.6699, 3.393e-08, 0.7397, 0.0, 0.7397, 0.2512, 0.5028, 0.2519, 0.2514, 0.2519, 0.2514, 0.0, 0.5028, 0.0, 0.7094, 0.4417, 0.7094, 0.6929, 0.6396, 0.6929, 0.6396, 0.4417, 0.1899, 0.4417, 0.3799, 0.4417, 0.3799, 0.6315, 0.1899, 0.6315, 0.5698, 0.4417, 0.5698, 0.6315, 0.3799, 0.6315, 0.3799, 0.4417, 0.3799, 0.2519, 0.3799, 0.4417, 0.1899, 0.4417, 0.1899, 0.2519, 1.132e-08, 0.4417, 0.0, 0.2519, 0.1899, 0.2519, 0.1899, 0.4417, 0.5698, 0.4417, 0.3799, 0.4417, 0.3799, 0.2519, 0.5698, 0.2519, 0.0, 0.4417, 0.1899, 0.4417, 0.1899, 0.6315, 0.0, 0.6315])
me_cube.materials.append(mat_material)
me_cube.use_remesh_preserve_volume = False
me_cube.use_remesh_preserve_attributes = False
me_cube.use_mirror_vertex_groups = False
me_cube.update()
arm_armature = bpy.data.armatures.new('Armature')  # bones are not reproduced

# ---- objects
ob_armature = bpy.data.objects.new('Armature', arm_armature)
ob_cube = bpy.data.objects.new('Cube', me_cube)

# ---- transforms, parenting, visibility, modifiers, constraints
ob_armature.location = (-0.1819, -0.01353, 1.074)
ob_armature.show_in_front = True
ob_armature.lineart.crease_threshold = 0.0
ob_cube.parent = ob_armature
ob_cube.matrix_parent_inverse = Matrix(((1.0, 0.0, 0.0, 0.1819), (0.0, 1.0, 0.0, 0.01353), (0.0, 0.0, 1.0, -1.074), (0.0, 0.0, 0.0, 1.0)))
ob_cube.location = (0.0, 0.0, 0.63)
ob_cube.scale = (1.0, 0.8514, 0.3929)
ob_cube.lock_rotations_4d = False
ob_cube.empty_display_type = 'ARROWS'
ob_cube.lineart.crease_threshold = 0.0
_vg = ob_cube.vertex_groups.new(name='Bone')
for _i, _w in zip([208, 209, 210, 211, 212, 213, 214, 215], [1.0, 1.0, 1.0, 1.0, 1.0, 1.0, 1.0, 1.0]): _vg.add([_i], _w, 'REPLACE')
_vg = ob_cube.vertex_groups.new(name='Bone.017')
for _i, _w in zip([512, 513, 516, 517], [0.9431, 0.0336, 0.9518, 0.0103]): _vg.add([_i], _w, 'REPLACE')
_vg = ob_cube.vertex_groups.new(name='Bone.018')
_vg.add([112, 113, 114, 115, 116, 117, 118, 119], 1.0, 'REPLACE')
_vg = ob_cube.vertex_groups.new(name='Bone.019')
for _i, _w in zip([120, 121, 122, 123, 124, 125, 126, 127], [0.5, 0.5, 0.5, 0.5, 0.5, 0.5, 0.5, 0.5]): _vg.add([_i], _w, 'REPLACE')
_vg = ob_cube.vertex_groups.new(name='Bone.020')
for _i, _w in zip([97, 98, 99, 101, 102, 103, 104, 106, 107, 108, 109, 110, 111], [0.307, 0.2791, 0.01616, 0.2978, 0.277, 0.01653, 0.9828, 0.1089, 0.952, 0.9844, 0.006396, 0.1113, 0.9849]): _vg.add([_i], _w, 'REPLACE')
_vg = ob_cube.vertex_groups.new(name='Bone.021')
for _i, _w in zip([88, 89, 90, 91, 92, 93, 94, 95, 97, 98, 99, 101, 102, 103, 105, 106, 107, 109, 110, 120, 121, 122, 123, 124, 125, 126, 127], [1.0, 1.0, 1.0, 1.0, 1.0, 1.0, 1.0, 1.0, 0.307, 0.2791, 0.01616, 0.2978, 0.277, 0.01653, 0.9789, 0.8911, 0.04608, 0.9718, 0.8887, 0.2829, 0.3242, 0.3373, 0.4838, 0.07713, 0.3157, 0.334, 0.4674]): _vg.add([_i], _w, 'REPLACE')
_vg = ob_cube.vertex_groups.new(name='Bone.022')
for _i, _w in zip([96, 97, 98, 99, 100, 101, 102, 103, 120, 121, 122, 124, 125, 126, 127], [0.9834, 0.3861, 0.4418, 0.9338, 0.9814, 0.4043, 0.446, 0.9335, 0.2171, 0.1758, 0.1627, 0.4229, 0.1843, 0.166, 0.01525]): _vg.add([_i], _w, 'REPLACE')
_vg = ob_cube.vertex_groups.new(name='Bone.023')
for _i, _w in zip([512, 513, 516, 517], [0.01193, 0.9241, 0.003208, 0.9456]): _vg.add([_i], _w, 'REPLACE')
_vg = ob_cube.vertex_groups.new(name='Bone.024')
for _i, _w in zip([24, 25, 26, 27, 28, 29, 30, 31, 33, 34, 37, 38], [1.0, 1.0, 1.0, 1.0, 1.0, 1.0, 1.0, 1.0, 0.107, 0.08688, 0.4782, 0.469]): _vg.add([_i], _w, 'REPLACE')
_vg = ob_cube.vertex_groups.new(name='Bone.025')
for _i, _w in zip([33, 34, 37, 38], [0.8665, 0.8912, 0.5152, 0.5222]): _vg.add([_i], _w, 'REPLACE')
_vg = ob_cube.vertex_groups.new(name='Bone.026')
_vg.add([16, 17, 18, 19, 20, 21, 22, 23], 1.0, 'REPLACE')
_vg = ob_cube.vertex_groups.new(name='Bone.027')
for _i, _w in zip([0, 1, 2, 3, 4, 5, 6, 7, 32, 35, 36, 39], [1.0, 1.0, 1.0, 1.0, 1.0, 1.0, 1.0, 1.0, 0.9027, 0.13, 0.8741, 0.11]): _vg.add([_i], _w, 'REPLACE')
_vg = ob_cube.vertex_groups.new(name='Bone.028')
for _i, _w in zip([8, 9, 10, 11, 12, 13, 14, 15, 32, 35, 36, 39], [1.0, 1.0, 1.0, 1.0, 1.0, 1.0, 1.0, 1.0, 0.08468, 0.8523, 0.1098, 0.8742]): _vg.add([_i], _w, 'REPLACE')
_vg = ob_cube.vertex_groups.new(name='Bone.029')
_vg.add([504, 505, 506, 507, 508, 509, 510, 511], 1.0, 'REPLACE')
_vg = ob_cube.vertex_groups.new(name='Bone.030')
for _i, _w in zip([216, 217, 218, 219, 220, 221, 222, 223, 224, 225, 226, 227, 228, 229, 230, 231, 256, 257, 258, 259, 260, 261, 262, 263, 264, 265, 266, 267, 268, 269, 270, 271, 272, 273, 274, 275, 276, 277, 278, 279, 304, 305, 306, 307, 308, 309, 310, 311, 312, 313, 314, 315, 316, 317, 318, 319, 320, 321, 322, 323, 324, 325, 326, 327, 328, 329, 330, 331, 332, 333, 334, 335, 344, 345, 346, 347, 348, 349, 350, 351, 353, 354, 356, 357, 358], [0.3928, 0.3957, 0.3879, 0.3908, 0.392, 0.3922, 0.3915, 0.3917, 0.3921, 0.3975, 0.383, 0.3884, 0.3906, 0.3909, 0.3896, 0.39, 0.2877, 0.2784, 0.3113, 0.3842, 0.3137, 0.3101, 0.315, 0.3227, 0.3901, 0.4027, 0.3686, 0.3813, 0.3864, 0.3873, 0.3841, 0.3849, 0.5, 0.5, 0.5, 0.5, 0.5, 0.5, 0.5, 0.5, 1.0, 1.0, 1.0, 1.0, 1.0, 1.0, 1.0, 1.0, 1.0, 1.0, 1.0, 1.0, 1.0, 1.0, 1.0, 1.0, 1.0, 1.0, 1.0, 1.0, 1.0, 1.0, 1.0, 1.0, 0.5, 0.5, 0.5, 0.5, 0.5, 0.5, 0.5, 0.5, 0.466, 0.468, 0.4311, 0.554, 0.4805, 0.4763, 0.475, 0.4873, 0.5073, 0.5861, 0.02219, 0.5113, 0.625]): _vg.add([_i], _w, 'REPLACE')
_vg = ob_cube.vertex_groups.new(name='Bone.031')
_vg = ob_cube.vertex_groups.new(name='Bone.032')
for _i, _w in zip([368, 369, 370, 371, 372, 373, 374, 375, 376, 377, 378, 379, 380, 381, 382, 383, 400, 401, 402, 403, 404, 405, 406, 407, 408, 409, 410, 411, 412, 413, 414, 415, 424, 425, 426, 427, 428, 429, 430, 431, 440, 441, 442, 443, 444, 445, 446, 447, 488, 489, 490, 491, 492, 493, 494, 495, 496, 499, 500, 501, 503], [0.1216, 0.1223, 0.1491, 0.1337, 0.1306, 0.1311, 0.1331, 0.1319, 0.2437, 0.2381, 0.2339, 0.2283, 0.2366, 0.2363, 0.2357, 0.2354, 0.2131, 0.1966, 0.1839, 0.1799, 0.195, 0.1938, 0.1923, 0.1924, 0.1287, 0.1313, 0.1759, 0.1374, 0.1415, 0.1428, 0.146, 0.1429, 1.0, 1.0, 1.0, 1.0, 1.0, 1.0, 1.0, 1.0, 1.0, 1.0, 1.0, 1.0, 1.0, 1.0, 1.0, 1.0, 0.4079, 0.4693, 0.3924, 0.3397, 0.4024, 0.4087, 0.4021, 0.3962, 0.3985, 0.5138, 0.3866, 0.0121, 0.4044]): _vg.add([_i], _w, 'REPLACE')
_vg = ob_cube.vertex_groups.new(name='Bone.001')
_vg.add([184, 185, 186, 187, 188, 189, 190, 191, 200, 201, 202, 203, 204, 205, 206, 207], 1.0, 'REPLACE')
_vg = ob_cube.vertex_groups.new(name='Bone.002')
for _i, _w in zip([192, 193, 194, 195, 196, 197, 198, 199], [0.9327, 0.9454, 0.3815, 0.3871, 0.9171, 0.9051, 0.09056, 0.1151]): _vg.add([_i], _w, 'REPLACE')
_vg = ob_cube.vertex_groups.new(name='Bone.003')
for _i, _w in zip([81, 82, 85, 86, 513, 514, 515, 518, 519], [0.07279, 0.4638, 0.06645, 0.4507, 0.01462, 0.9586, 0.01293, 0.9492, 0.01179]): _vg.add([_i], _w, 'REPLACE')
_vg = ob_cube.vertex_groups.new(name='Bone.004')
for _i, _w in zip([80, 81, 82, 83, 84, 85, 86, 87], [0.9968, 0.9272, 0.5362, 0.9853, 0.9961, 0.9336, 0.5493, 0.987]): _vg.add([_i], _w, 'REPLACE')
_vg = ob_cube.vertex_groups.new(name='Bone.005')
_vg.add([72, 73, 74, 75, 76, 77, 78, 79], 1.0, 'REPLACE')
_vg = ob_cube.vertex_groups.new(name='Bone.006')
_vg.add([64, 65, 66, 67, 68, 69, 70, 71], 1.0, 'REPLACE')
_vg = ob_cube.vertex_groups.new(name='Bone.007')
for _i, _w in zip([56, 58, 59, 60, 61, 62, 63], [0.9953, 0.05148, 0.9935, 0.995, 0.04972, 0.06559, 0.9936]): _vg.add([_i], _w, 'REPLACE')
_vg = ob_cube.vertex_groups.new(name='Bone.008')
_vg.add([48, 49, 50, 51, 52, 53, 54, 55], 1.0, 'REPLACE')
_vg = ob_cube.vertex_groups.new(name='Bone.009')
for _i, _w in zip([40, 41, 42, 43, 44, 45, 46, 47, 57, 58, 61, 62], [1.0, 1.0, 1.0, 1.0, 1.0, 1.0, 1.0, 1.0, 0.9946, 0.9485, 0.9501, 0.9344]): _vg.add([_i], _w, 'REPLACE')
_vg = ob_cube.vertex_groups.new(name='Bone.010')
for _i, _w in zip([515, 518, 519], [0.9436, 0.006142, 0.9442]): _vg.add([_i], _w, 'REPLACE')
_vg = ob_cube.vertex_groups.new(name='Bone.011')
for _i, _w in zip([161, 162, 165, 166, 168, 169, 170, 171, 172, 173, 174, 175], [0.1455, 0.8579, 0.02606, 0.09914, 1.0, 1.0, 1.0, 1.0, 1.0, 1.0, 1.0, 1.0]): _vg.add([_i], _w, 'REPLACE')
_vg = ob_cube.vertex_groups.new(name='Bone.012')
for _i, _w in zip([160, 161, 162, 163, 164, 165, 166, 167], [0.9968, 0.8545, 0.1421, 0.9866, 0.9984, 0.962, 0.9009, 0.9966]): _vg.add([_i], _w, 'REPLACE')
_vg = ob_cube.vertex_groups.new(name='Bone.013')
_vg.add([152, 153, 154, 155, 156, 157, 158, 159], 1.0, 'REPLACE')
_vg = ob_cube.vertex_groups.new(name='Bone.014')
_vg.add([144, 145, 146, 147, 148, 149, 150, 151], 1.0, 'REPLACE')
_vg = ob_cube.vertex_groups.new(name='Bone.015')
_vg.add([136, 137, 138, 139, 140, 141, 142, 143], 1.0, 'REPLACE')
_vg = ob_cube.vertex_groups.new(name='Bone.016')
_vg.add([128, 129, 130, 131, 132, 133, 134, 135], 1.0, 'REPLACE')
_vg = ob_cube.vertex_groups.new(name='Bone.034')
for _i, _w in zip([360, 361, 362, 363, 364, 365, 366, 367, 368, 369, 370, 371, 372, 373, 374, 375, 376, 377, 378, 379, 380, 381, 382, 383, 384, 385, 386, 387, 388, 389, 390, 391, 392, 393, 394, 395, 396, 397, 398, 399, 400, 401, 402, 403, 404, 405, 406, 407, 408, 409, 410, 411, 412, 413, 414, 415, 416, 417, 418, 419, 420, 421, 422, 423, 432, 433, 434, 435, 436, 437, 438, 439, 448, 449, 450, 451, 452, 453, 454, 455, 456, 457, 458, 459, 460, 461, 462, 463, 464, 465, 466, 467, 468, 469, 470, 471, 472, 473, 474, 475, 476, 477, 478, 479, 480, 481, 482, 483, 484, 485, 486, 487, 488, 489, 490, 491, 492, 493, 494, 495, 496, 497, 498, 499, 500, 501, 502, 503], [1.0, 1.0, 1.0, 1.0, 1.0, 1.0, 1.0, 1.0, 0.8784, 0.8777, 0.8509, 0.8663, 0.8694, 0.8689, 0.8669, 0.8681, 0.7563, 0.7619, 0.7661, 0.7717, 0.7634, 0.7637, 0.7643, 0.7646, 1.0, 1.0, 1.0, 1.0, 1.0, 1.0, 1.0, 1.0, 1.0, 1.0, 1.0, 1.0, 1.0, 1.0, 1.0, 1.0, 0.7869, 0.8034, 0.8161, 0.8201, 0.805, 0.8062, 0.8077, 0.8076, 0.8713, 0.8687, 0.8241, 0.8626, 0.8585, 0.8572, 0.854, 0.8571, 1.0, 1.0, 1.0, 1.0, 1.0, 1.0, 1.0, 1.0, 1.0, 1.0, 1.0, 1.0, 1.0, 1.0, 1.0, 1.0, 1.0, 1.0, 1.0, 1.0, 1.0, 1.0, 1.0, 1.0, 1.0, 1.0, 1.0, 1.0, 1.0, 1.0, 1.0, 1.0, 1.0, 1.0, 1.0, 1.0, 1.0, 1.0, 1.0, 1.0, 1.0, 1.0, 1.0, 1.0, 1.0, 1.0, 1.0, 1.0, 1.0, 1.0, 1.0, 1.0, 1.0, 1.0, 1.0, 1.0, 0.5921, 0.5307, 0.6076, 0.6603, 0.5976, 0.5913, 0.5979, 0.6038, 0.6015, 0.9786, 0.9966, 0.4862, 0.6134, 0.9689, 0.9958, 0.5956]): _vg.add([_i], _w, 'REPLACE')
_vg = ob_cube.vertex_groups.new(name='Bone.033')
for _i, _w in zip([176, 177, 178, 179, 180, 181, 182, 183, 192, 193, 194, 195, 196, 197, 198, 199], [1.0, 1.0, 1.0, 1.0, 1.0, 1.0, 1.0, 1.0, 0.06732, 0.05456, 0.6185, 0.6129, 0.08292, 0.09489, 0.9094, 0.8849]): _vg.add([_i], _w, 'REPLACE')
_vg = ob_cube.vertex_groups.new(name='Bone.035')
for _i, _w in zip([216, 217, 218, 219, 220, 221, 222, 223, 224, 225, 226, 227, 228, 229, 230, 231, 232, 233, 234, 235, 236, 237, 238, 239, 240, 241, 242, 243, 244, 245, 246, 247, 248, 249, 250, 251, 252, 253, 254, 255, 256, 257, 258, 259, 260, 261, 262, 263, 264, 265, 266, 267, 268, 269, 270, 271, 272, 273, 274, 275, 276, 277, 278, 279, 280, 281, 282, 283, 284, 285, 286, 287, 288, 289, 290, 291, 292, 293, 294, 295, 296, 297, 298, 299, 300, 301, 302, 303, 328, 329, 330, 331, 332, 333, 334, 335, 336, 337, 338, 339, 340, 341, 342, 343, 344, 345, 346, 347, 348, 349, 350, 351, 352, 353, 354, 355, 356, 357, 358, 359], [0.6072, 0.6043, 0.6121, 0.6092, 0.608, 0.6078, 0.6085, 0.6083, 0.6079, 0.6025, 0.617, 0.6116, 0.6094, 0.6091, 0.6104, 0.61, 1.0, 1.0, 1.0, 1.0, 1.0, 1.0, 1.0, 1.0, 1.0, 1.0, 1.0, 1.0, 1.0, 1.0, 1.0, 1.0, 1.0, 1.0, 1.0, 1.0, 1.0, 1.0, 1.0, 1.0, 0.7123, 0.7216, 0.6887, 0.6158, 0.6863, 0.6899, 0.685, 0.6773, 0.6099, 0.5973, 0.6314, 0.6187, 0.6136, 0.6127, 0.6159, 0.6151, 0.5, 0.5, 0.5, 0.5, 0.5, 0.5, 0.5, 0.5, 1.0, 1.0, 1.0, 1.0, 1.0, 1.0, 1.0, 1.0, 1.0, 1.0, 1.0, 1.0, 1.0, 1.0, 1.0, 1.0, 1.0, 1.0, 1.0, 1.0, 1.0, 1.0, 1.0, 1.0, 0.5, 0.5, 0.5, 0.5, 0.5, 0.5, 0.5, 0.5, 1.0, 1.0, 1.0, 1.0, 1.0, 1.0, 1.0, 1.0, 0.534, 0.532, 0.5689, 0.446, 0.5195, 0.5237, 0.525, 0.5127, 0.9754, 0.4927, 0.4139, 0.9914, 0.9639, 0.4887, 0.375, 0.9911]): _vg.add([_i], _w, 'REPLACE')
_m = ob_cube.modifiers.new('Armature', 'ARMATURE')
_m.object = ob_armature

# ---- collection membership
col_collection_1.objects.link(ob_armature)
col_collection_1.objects.link(ob_cube)

# ---- scene / render settings (as saved in the file)
scene.frame_start = 0; scene.frame_end = 250; scene.frame_set(147)
scene.render.engine = 'BLENDER_EEVEE_NEXT'
scene.render.resolution_percentage = 50
scene.render.dither_intensity = 0.0
scene.cycles.use_denoising = False
scene.cycles.samples = 10
scene.cycles.sampling_pattern = 'TABULATED_SOBOL'
scene.cycles.light_sampling_threshold = 0.0
scene.cycles.use_adaptive_sampling = False
scene.cycles.use_light_tree = False
scene.cycles.blur_glossy = 0.0
scene.cycles.pixel_filter_type = 'GAUSSIAN'
scene.cycles.sample_clamp_indirect = 0.0
scene.view_settings.view_transform = 'Standard'
bpy.context.view_layer.update()

# ---- added for rendering (the .blend has no active camera and no usable light): camera, sun
cam_auto = bpy.data.cameras.new('AutoCamera')
cam_auto.lens = 50.0
cam_auto.sensor_width = 36.0
cam_auto.clip_end = 1000.0
ob_auto_camera = bpy.data.objects.new('AutoCamera', cam_auto)
scene.collection.objects.link(ob_auto_camera)
ob_auto_camera.location = (3.33101, -3.90551, 3.09176)
ob_auto_camera.rotation_euler = (1.09748, -7.21219e-08, 0.694738)
scene.camera = ob_auto_camera
light_auto_sun = bpy.data.lights.new('AutoSun', 'SUN')
light_auto_sun.energy = 3.0
light_auto_sun.angle = 0.0523599
ob_auto_sun = bpy.data.objects.new('AutoSun', light_auto_sun)
scene.collection.objects.link(ob_auto_sun)
ob_auto_sun.rotation_euler = (0.872665, 0.174533, 0.523599)
bpy.context.view_layer.update()
